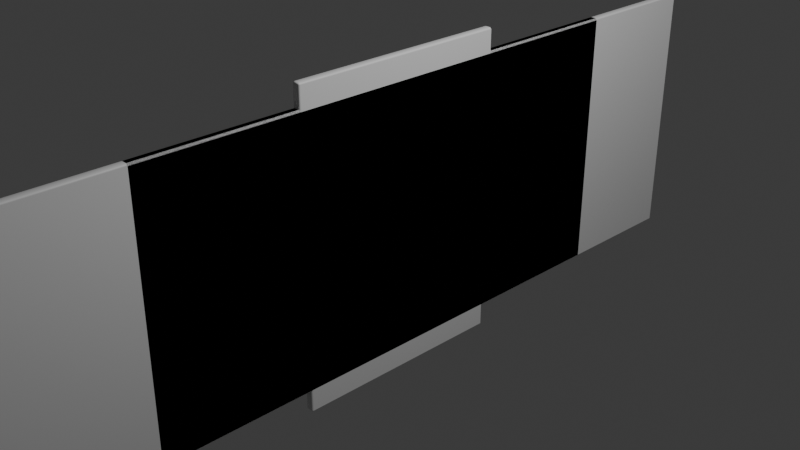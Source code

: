 # Source: FiberPanel.blend  (saved by Blender 4.0.36; exported with 4.5.12 LTS)
import bpy
from mathutils import Matrix  # noqa: F401  (used for matrix-valued properties, if any)

bpy.ops.wm.read_factory_settings(use_empty=True)
scene = bpy.context.scene
scene.name = 'Scene'

# ---- collections
col_collection = bpy.data.collections.new('Collection'); scene.collection.children.link(col_collection)

# ---- materials (node trees are filled in below, after node groups)
mat_material = bpy.data.materials.new('Material')
mat_material.alpha_threshold = 0.0
mat_material.use_transparent_shadow = False
mat_material.roughness = 0.5
mat_material.line_color = (0.0, 0.0, 0.0, 1.0)

# ---- material node trees
mat_material.use_nodes = True; mat_material.node_tree.nodes.clear()
_N = mat_material.node_tree.nodes; _L = mat_material.node_tree.links
n0 = _N.new('ShaderNodeOutputMaterial'); n0.name = 'Material Output'; n0.location = (300, 300)
n1 = _N.new('ShaderNodeBsdfPrincipled'); n1.name = 'Principled BSDF'; n1.location = (10, 300)
n1.inputs[3].default_value = 1.45
_L.new(n1.outputs[0], n0.inputs[0])
n0.is_active_output = True

# ---- world
world_world = bpy.data.worlds.new('World'); scene.world = world_world
world_world.use_nodes = True; world_world.node_tree.nodes.clear()
_N = world_world.node_tree.nodes; _L = world_world.node_tree.links
n0 = _N.new('ShaderNodeOutputWorld'); n0.name = 'World Output'; n0.location = (300, 300)
n1 = _N.new('ShaderNodeBackground'); n1.name = 'Background'; n1.location = (10, 300)
n1.inputs[0].default_value = (0.05088, 0.05088, 0.05088, 1.0)
_L.new(n1.outputs[0], n0.inputs[0])
n0.is_active_output = True
world_world.color = (0.05088, 0.05088, 0.05088)
world_world.use_sun_shadow = False
world_world.sun_shadow_jitter_overblur = 0.0

# ---- cameras
cam_camera = bpy.data.cameras.new('Camera')
cam_camera.clip_end = 100.0
cam_camera.ortho_scale = 7.314

# ---- lights
light_light = bpy.data.lights.new('Light', 'POINT')
light_light.transmission_factor = 0.0
light_light.use_soft_falloff = False
light_light.energy = 1000.0
light_light.shadow_soft_size = 0.1
light_light.shadow_maximum_resolution = 0.006
light_light.use_absolute_resolution = True

# ---- meshes
me_cube = bpy.data.meshes.new('Cube')
me_cube.from_pydata([(0.05, 3.0, 1.5), (0.05, 3.0, -1.5), (0.05, -3.0, 1.5), (0.05, -3.0, -1.5), (-0.05, 3.0, 1.5), (-0.05, 3.0, -1.5), (-0.05, -3.0, 1.5), (-0.05, -3.0, -1.5)], [], [(0, 4, 6, 2), (3, 2, 6, 7), (7, 6, 4, 5), (5, 1, 3, 7), (1, 0, 2, 3), (5, 4, 0, 1)])
me_cube.polygons.foreach_set('use_smooth', [True] * 6)
_uv = me_cube.uv_layers.new(name='UVMap')
_uv.uv.foreach_set('vector', [0.006554, 0.7467, 0.006554, 0.7387, 0.4846, 0.7387, 0.4846, 0.7467, 0.538, 0.8023, 0.2989, 0.8023, 0.2989, 0.7944, 0.538, 0.7944, 0.7838, 0.4835, 0.5447, 0.4835, 0.5447, 0.005395, 0.7838, 0.005395, 0.006554, 0.7652, 0.006554, 0.7573, 0.4846, 0.7573, 0.4846, 0.7652, 0.7907, 0.9739, 0.5517, 0.9739, 0.5517, 0.4958, 0.7907, 0.4958, 0.8222, 0.8348, 0.8222, 0.5958, 0.8302, 0.5958, 0.8302, 0.8348])
me_cube.materials.append(mat_material)
me_cube.use_mirror_vertex_groups = False
me_cube.update()
me_cube_001 = bpy.data.meshes.new('Cube.001')
me_cube_001.from_pydata([(0.05, 1.25, 1.75), (0.05, 1.25, -1.75), (0.05, -1.25, 1.75), (0.05, -1.25, -1.75), (-0.05, 1.25, 1.75), (-0.05, 1.25, -1.75), (-0.05, -1.25, 1.75), (-0.05, -1.25, -1.75)], [], [(0, 4, 6, 2), (3, 2, 6, 7), (7, 6, 4, 5), (5, 1, 3, 7), (1, 0, 2, 3), (5, 4, 0, 1)])
me_cube_001.polygons.foreach_set('use_smooth', [True] * 6)
_uv = me_cube_001.uv_layers.new(name='UVMap')
_uv.uv.foreach_set('vector', [0.297, 0.8394, 0.297, 0.8315, 0.4962, 0.8315, 0.4962, 0.8394, 0.8222, 0.5774, 0.8222, 0.2985, 0.8302, 0.2985, 0.8302, 0.5774, 0.006336, 0.777, 0.2852, 0.777, 0.2852, 0.9763, 0.006336, 0.9763, 0.8036, 0.297, 0.8116, 0.297, 0.8116, 0.4962, 0.8036, 0.4962, 0.7956, 0.2852, 0.7956, 0.006336, 0.9948, 0.006336, 0.9948, 0.2852, 0.8013, 0.8116, 0.8013, 0.5327, 0.8093, 0.5327, 0.8093, 0.8116])
me_cube_001.materials.append(mat_material)
me_cube_001.use_mirror_vertex_groups = False
me_cube_001.update()
me_cube_002 = bpy.data.meshes.new('Cube.002')
me_cube_002.from_pydata([(0.05, 4.5, 1.5), (0.05, 4.5, -1.5), (0.05, -4.5, 1.5), (0.05, -4.5, -1.5), (-0.05, 4.5, 1.5), (-0.05, 4.5, -1.5), (-0.05, -4.5, 1.5), (-0.05, -4.5, -1.5)], [], [(0, 4, 6, 2), (3, 2, 6, 7), (7, 6, 4, 5), (5, 1, 3, 7), (1, 0, 2, 3), (5, 4, 0, 1)])
me_cube_002.polygons.foreach_set('use_smooth', [True] * 6)
_uv = me_cube_002.uv_layers.new(name='UVMap')
_uv.uv.foreach_set('vector', [0.5148, 0.7235, 0.5068, 0.7235, 0.5068, 0.006353, 0.5148, 0.006353, 0.538, 0.8209, 0.2989, 0.8209, 0.2989, 0.8129, 0.538, 0.8129, 0.4951, 0.7235, 0.256, 0.7235, 0.256, 0.006353, 0.4951, 0.006353, 0.5333, 0.7235, 0.5254, 0.7235, 0.5254, 0.006353, 0.5333, 0.006353, 0.2446, 0.7235, 0.005596, 0.7235, 0.005596, 0.006353, 0.2446, 0.006353, 0.538, 0.7838, 0.2989, 0.7838, 0.2989, 0.7758, 0.538, 0.7758])
me_cube_002.materials.append(mat_material)
me_cube_002.use_mirror_vertex_groups = False
me_cube_002.update()

# ---- objects
ob_3x6 = bpy.data.objects.new('3x6', me_cube)
ob_light = bpy.data.objects.new('Light', light_light)
ob_camera = bpy.data.objects.new('Camera', cam_camera)
ob_2_5x3_5 = bpy.data.objects.new('2.5x3.5', me_cube_001)
ob_9x3 = bpy.data.objects.new('9x3', me_cube_002)

# ---- transforms, parenting, visibility, modifiers, constraints
ob_3x6.location = (0.0, 0.0, 0.0)
ob_3x6.lock_rotations_4d = False
ob_3x6.empty_display_type = 'ARROWS'
ob_3x6.lineart.crease_threshold = 0.0
_m = ob_3x6.modifiers.new('Bevel', 'BEVEL')
_m.width = 0.02
_m.width_pct = 0.02
_m = ob_3x6.modifiers.new('WeightedNormal', 'WEIGHTED_NORMAL')
ob_light.location = (4.076, 1.005, 5.904)
ob_light.rotation_euler = (0.6503, 0.05522, 1.866)
ob_light.lock_rotations_4d = False
ob_light.empty_display_type = 'ARROWS'
ob_light.color = (0.0, 0.0, 0.0, 0.0)
ob_light.lineart.crease_threshold = 0.0
ob_camera.location = (7.359, -6.926, 4.958)
ob_camera.rotation_euler = (1.109, 0.0, 0.8149)
ob_camera.lock_rotations_4d = False
ob_camera.empty_display_type = 'ARROWS'
ob_camera.color = (0.0, 0.0, 0.0, 0.0)
ob_camera.display_type = 'WIRE'
ob_camera.lineart.crease_threshold = 0.0
ob_2_5x3_5.location = (0.0, 0.0, 0.0)
ob_2_5x3_5.lock_rotations_4d = False
ob_2_5x3_5.empty_display_type = 'ARROWS'
ob_2_5x3_5.lineart.crease_threshold = 0.0
_m = ob_2_5x3_5.modifiers.new('Bevel', 'BEVEL')
_m.width = 0.02
_m.width_pct = 0.02
_m = ob_2_5x3_5.modifiers.new('WeightedNormal', 'WEIGHTED_NORMAL')
ob_9x3.location = (0.0, 0.0, 0.0)
ob_9x3.lock_rotations_4d = False
ob_9x3.empty_display_type = 'ARROWS'
ob_9x3.lineart.crease_threshold = 0.0
_m = ob_9x3.modifiers.new('Bevel', 'BEVEL')
_m.width = 0.02
_m.width_pct = 0.02
_m = ob_9x3.modifiers.new('WeightedNormal', 'WEIGHTED_NORMAL')

# ---- collection membership
col_collection.objects.link(ob_3x6)
col_collection.objects.link(ob_light)
col_collection.objects.link(ob_camera)
col_collection.objects.link(ob_2_5x3_5)
col_collection.objects.link(ob_9x3)

# ---- scene / render settings (as saved in the file)
scene.camera = ob_camera
scene.frame_start = 1; scene.frame_end = 250; scene.frame_set(1)
scene.render.engine = 'BLENDER_EEVEE_NEXT'
scene.cycles.sampling_pattern = 'TABULATED_SOBOL'
bpy.context.view_layer.update()
